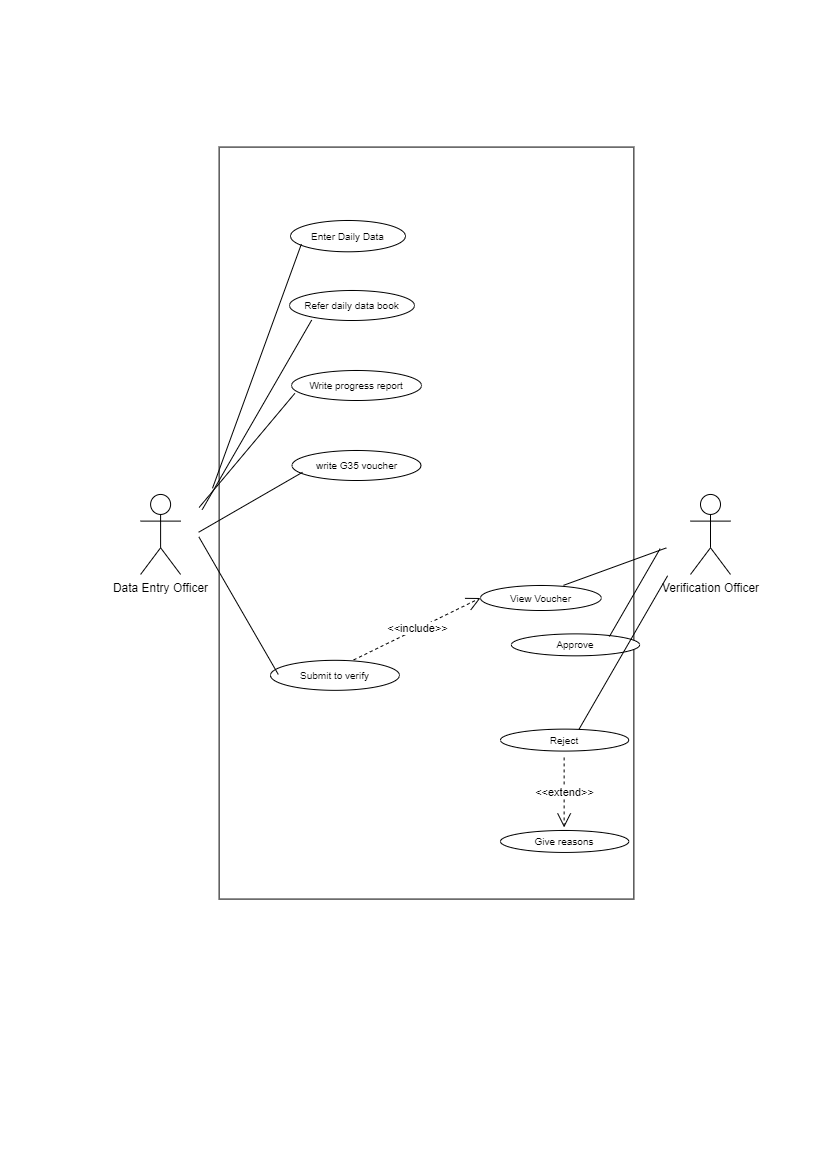

The diagram above was exported from draw.io. Its source (the exported page's mxGraphModel, read from the mxfile embedded in the PNG):
<mxGraphModel dx="1036" dy="606" grid="1" gridSize="10" guides="1" tooltips="1" connect="1" arrows="1" fold="1" page="1" pageScale="1" pageWidth="827" pageHeight="1169" math="0" shadow="0">
  <root>
    <mxCell id="0" />
    <mxCell id="1" parent="0" />
    <mxCell id="eoM6l_EduBqKvB861YZf-2" value="" style="rounded=0;whiteSpace=wrap;html=1;rotation=-90;" parent="1" vertex="1">
      <mxGeometry x="50" y="315.2" width="752" height="414.75" as="geometry" />
    </mxCell>
    <mxCell id="eoM6l_EduBqKvB861YZf-4" value="Data Entry Officer" style="shape=umlActor;verticalLabelPosition=bottom;verticalAlign=top;html=1;" parent="1" vertex="1">
      <mxGeometry x="140.1" y="493.94" width="40" height="80" as="geometry" />
    </mxCell>
    <mxCell id="eoM6l_EduBqKvB861YZf-5" value="Verification Officer" style="shape=umlActor;verticalLabelPosition=bottom;verticalAlign=top;html=1;" parent="1" vertex="1">
      <mxGeometry x="690" y="493.94" width="40" height="80" as="geometry" />
    </mxCell>
    <mxCell id="eoM6l_EduBqKvB861YZf-35" value="&lt;font style=&quot;font-size: 10px;&quot;&gt;Enter Daily Data&lt;/font&gt;" style="ellipse;whiteSpace=wrap;html=1;align=center;" parent="1" vertex="1">
      <mxGeometry x="290" y="220" width="115" height="31.29" as="geometry" />
    </mxCell>
    <mxCell id="eoM6l_EduBqKvB861YZf-36" value="&lt;span style=&quot;font-size: 10px;&quot;&gt;Refer daily data book&lt;/span&gt;" style="ellipse;whiteSpace=wrap;html=1;align=center;" parent="1" vertex="1">
      <mxGeometry x="289" y="290" width="125" height="30" as="geometry" />
    </mxCell>
    <mxCell id="eoM6l_EduBqKvB861YZf-37" value="&lt;font style=&quot;font-size: 10px;&quot;&gt;View Voucher&lt;/font&gt;" style="ellipse;whiteSpace=wrap;html=1;align=center;" parent="1" vertex="1">
      <mxGeometry x="480" y="585" width="120.76" height="25" as="geometry" />
    </mxCell>
    <mxCell id="eoM6l_EduBqKvB861YZf-38" value="&lt;font style=&quot;font-size: 10px;&quot;&gt;Write progress report&lt;/font&gt;" style="ellipse;whiteSpace=wrap;html=1;align=center;" parent="1" vertex="1">
      <mxGeometry x="291.03" y="370" width="130" height="30" as="geometry" />
    </mxCell>
    <mxCell id="eoM6l_EduBqKvB861YZf-39" value="&lt;font style=&quot;font-size: 10px;&quot;&gt;write G35 voucher&lt;/font&gt;" style="ellipse;whiteSpace=wrap;html=1;align=center;" parent="1" vertex="1">
      <mxGeometry x="291.55" y="450" width="128.97" height="30" as="geometry" />
    </mxCell>
    <mxCell id="eoM6l_EduBqKvB861YZf-41" value="&lt;font style=&quot;font-size: 10px;&quot;&gt;Submit to verify&lt;/font&gt;" style="ellipse;whiteSpace=wrap;html=1;align=center;" parent="1" vertex="1">
      <mxGeometry x="270" y="659.83" width="128.97" height="30" as="geometry" />
    </mxCell>
    <mxCell id="eoM6l_EduBqKvB861YZf-44" value="" style="line;strokeWidth=1;html=1;rotation=-50;" parent="1" vertex="1">
      <mxGeometry x="172" y="445.58" width="148.9" height="8.71" as="geometry" />
    </mxCell>
    <mxCell id="eoM6l_EduBqKvB861YZf-52" value="" style="line;strokeWidth=1;html=1;rotation=-30;" parent="1" vertex="1">
      <mxGeometry x="190.1" y="493.94" width="119.9" height="15.65" as="geometry" />
    </mxCell>
    <mxCell id="eoM6l_EduBqKvB861YZf-53" value="&lt;font style=&quot;font-size: 10px;&quot;&gt;Approve&lt;/font&gt;" style="ellipse;whiteSpace=wrap;html=1;align=center;" parent="1" vertex="1">
      <mxGeometry x="510.87" y="633.3900000000001" width="128.26" height="21.93" as="geometry" />
    </mxCell>
    <mxCell id="eoM6l_EduBqKvB861YZf-54" value="&lt;font style=&quot;font-size: 10px;&quot;&gt;Reject&lt;/font&gt;" style="ellipse;whiteSpace=wrap;html=1;align=center;" parent="1" vertex="1">
      <mxGeometry x="500" y="728.63" width="128.26" height="21.93" as="geometry" />
    </mxCell>
    <mxCell id="eoM6l_EduBqKvB861YZf-55" value="&lt;font style=&quot;font-size: 10px;&quot;&gt;Give reasons&lt;/font&gt;" style="ellipse;whiteSpace=wrap;html=1;align=center;" parent="1" vertex="1">
      <mxGeometry x="500" y="830" width="128.26" height="21.93" as="geometry" />
    </mxCell>
    <mxCell id="eoM6l_EduBqKvB861YZf-58" value="&amp;lt;&amp;lt;extend&amp;gt;&amp;gt;" style="endArrow=open;endSize=12;dashed=1;html=1;rounded=0;" parent="1" edge="1">
      <mxGeometry width="160" relative="1" as="geometry">
        <mxPoint x="563.63" y="756.94" as="sourcePoint" />
        <mxPoint x="563.63" y="826.94" as="targetPoint" />
      </mxGeometry>
    </mxCell>
    <mxCell id="eoM6l_EduBqKvB861YZf-59" value="" style="line;strokeWidth=1;html=1;rotation=-20;" parent="1" vertex="1">
      <mxGeometry x="559.7" y="558.29" width="109.42" height="15.65" as="geometry" />
    </mxCell>
    <mxCell id="eoM6l_EduBqKvB861YZf-60" value="" style="line;strokeWidth=1;html=1;rotation=-60;" parent="1" vertex="1">
      <mxGeometry x="583.54" y="587.74" width="101.46" height="8.71" as="geometry" />
    </mxCell>
    <mxCell id="eoM6l_EduBqKvB861YZf-65" value="" style="line;strokeWidth=1;html=1;rotation=-60;" parent="1" vertex="1">
      <mxGeometry x="534.2" y="644.18" width="177.24" height="15.65" as="geometry" />
    </mxCell>
    <mxCell id="MEK-AleweB89GAbibRJ_-1" value="" style="line;strokeWidth=1;html=1;rotation=-70;" parent="1" vertex="1">
      <mxGeometry x="126.45" y="361.28999999999996" width="260" height="8.71" as="geometry" />
    </mxCell>
    <mxCell id="MEK-AleweB89GAbibRJ_-2" value="" style="line;strokeWidth=1;html=1;rotation=-60;" parent="1" vertex="1">
      <mxGeometry x="147" y="410" width="218.9" height="8.71" as="geometry" />
    </mxCell>
    <mxCell id="MEK-AleweB89GAbibRJ_-5" value="&amp;lt;&amp;lt;include&amp;gt;&amp;gt;" style="endArrow=open;endSize=12;dashed=1;html=1;rounded=0;exitX=0.645;exitY=-0.014;exitDx=0;exitDy=0;exitPerimeter=0;entryX=0;entryY=0.5;entryDx=0;entryDy=0;" parent="1" source="eoM6l_EduBqKvB861YZf-41" target="eoM6l_EduBqKvB861YZf-37" edge="1">
      <mxGeometry width="160" relative="1" as="geometry">
        <mxPoint x="390" y="596.45" as="sourcePoint" />
        <mxPoint x="470" y="596.9000000000001" as="targetPoint" />
      </mxGeometry>
    </mxCell>
    <mxCell id="MEK-AleweB89GAbibRJ_-6" value="" style="line;strokeWidth=1;html=1;rotation=60;" parent="1" vertex="1">
      <mxGeometry x="158.6" y="600.78" width="158.9" height="8.71" as="geometry" />
    </mxCell>
  </root>
</mxGraphModel>